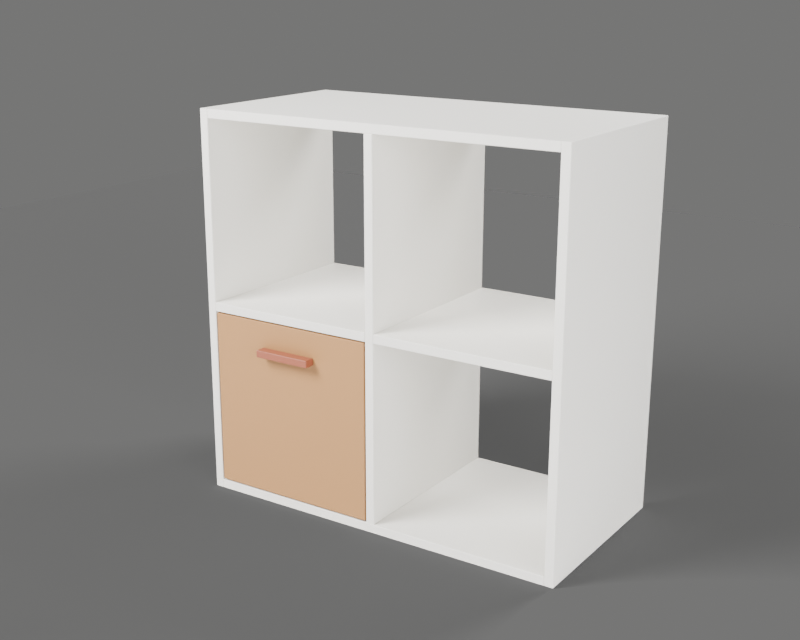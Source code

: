 # Source: model.blend  (saved by Blender 4.2.68; exported with 4.5.12 LTS)
import bpy
from mathutils import Matrix  # noqa: F401  (used for matrix-valued properties, if any)

bpy.ops.wm.read_factory_settings(use_empty=True)
scene = bpy.context.scene
scene.name = 'Scene'

# ---- collections
col_cube_shelf_drawer_insert = bpy.data.collections.new('cube_shelf_drawer_insert'); scene.collection.children.link(col_cube_shelf_drawer_insert)
col_interaction_frames = bpy.data.collections.new('interaction_frames'); scene.collection.children.link(col_interaction_frames)
col_studio = bpy.data.collections.new('studio'); scene.collection.children.link(col_studio)

# ---- materials (node trees are filled in below, after node groups)
mat_white = bpy.data.materials.new('white')
mat_white.diffuse_color = (0.84, 0.82, 0.77, 1.0)
mat_pine = bpy.data.materials.new('pine')
mat_pine.diffuse_color = (0.4, 0.205, 0.075, 1.0)
mat_accent = bpy.data.materials.new('accent')
mat_accent.diffuse_color = (0.3, 0.085, 0.042, 1.0)

# ---- material node trees
mat_white.use_nodes = True; mat_white.node_tree.nodes.clear()
_N = mat_white.node_tree.nodes; _L = mat_white.node_tree.links
n0 = _N.new('ShaderNodeBsdfPrincipled'); n0.name = 'Principled BSDF'; n0.location = (10, 300)
n0.inputs[0].default_value = (0.84, 0.82, 0.77, 1.0)
n0.inputs[2].default_value = 0.55
n1 = _N.new('ShaderNodeOutputMaterial'); n1.name = 'Material Output'; n1.location = (300, 300)
_L.new(n0.outputs[0], n1.inputs[0])
n1.is_active_output = True
mat_pine.use_nodes = True; mat_pine.node_tree.nodes.clear()
_N = mat_pine.node_tree.nodes; _L = mat_pine.node_tree.links
n0 = _N.new('ShaderNodeBsdfPrincipled'); n0.name = 'Principled BSDF'; n0.location = (10, 300)
n0.inputs[0].default_value = (0.4, 0.205, 0.075, 1.0)
n0.inputs[2].default_value = 0.62
n1 = _N.new('ShaderNodeOutputMaterial'); n1.name = 'Material Output'; n1.location = (300, 300)
_L.new(n0.outputs[0], n1.inputs[0])
n1.is_active_output = True
mat_accent.use_nodes = True; mat_accent.node_tree.nodes.clear()
_N = mat_accent.node_tree.nodes; _L = mat_accent.node_tree.links
n0 = _N.new('ShaderNodeBsdfPrincipled'); n0.name = 'Principled BSDF'; n0.location = (10, 300)
n0.inputs[0].default_value = (0.3, 0.085, 0.042, 1.0)
n0.inputs[2].default_value = 0.42
n1 = _N.new('ShaderNodeOutputMaterial'); n1.name = 'Material Output'; n1.location = (300, 300)
_L.new(n0.outputs[0], n1.inputs[0])
n1.is_active_output = True

# ---- world
world_studio = bpy.data.worlds.new('studio'); scene.world = world_studio
world_studio.use_nodes = True; world_studio.node_tree.nodes.clear()
_N = world_studio.node_tree.nodes; _L = world_studio.node_tree.links
n0 = _N.new('ShaderNodeBackground'); n0.name = 'Background'; n0.location = (10, 300)
n0.inputs[0].default_value = (0.75, 0.75, 0.74, 1.0)
n0.inputs[1].default_value = 0.45
n1 = _N.new('ShaderNodeOutputWorld'); n1.name = 'World Output'; n1.location = (300, 300)
_L.new(n0.outputs[0], n1.inputs[0])
n1.is_active_output = True

# ---- cameras
cam_camera = bpy.data.cameras.new('camera')
cam_camera.clip_end = 77.0
cam_camera.lens = 55.0
cam_camera.shift_x = 0.0079
cam_camera.shift_y = 0.009296

# ---- lights
light_key = bpy.data.lights.new('key', 'AREA')
light_key.energy = 249.0
light_key.shape = 'DISK'
light_key.size = 1.232
light_fill = bpy.data.lights.new('fill', 'AREA')
light_fill.energy = 77.08
light_fill.shape = 'DISK'
light_fill.size = 1.54
light_rim = bpy.data.lights.new('rim', 'AREA')
light_rim.energy = 118.6
light_rim.shape = 'DISK'
light_rim.size = 0.924

# ---- meshes
me_cube_shelf_drawer_insert_body = bpy.data.meshes.new('cube_shelf_drawer_insert_body')
me_cube_shelf_drawer_insert_body.from_pydata([(-0.384, -0.194, 0.0), (-0.384, -0.195, 0.001), (-0.385, -0.194, 0.001), (-0.384, -0.195, 0.769), (-0.384, -0.194, 0.77), (-0.385, -0.194, 0.769), (-0.384, 0.194, 0.0), (-0.385, 0.194, 0.001), (-0.384, 0.195, 0.001), (-0.384, 0.194, 0.77), (-0.384, 0.195, 0.769), (-0.385, 0.194, 0.769), (-0.368, -0.194, 0.0), (-0.367, -0.194, 0.001), (-0.368, -0.195, 0.001), (-0.368, -0.194, 0.77), (-0.368, -0.195, 0.769), (-0.367, -0.194, 0.769), (-0.368, 0.194, 0.0), (-0.368, 0.195, 0.001), (-0.367, 0.194, 0.001), (-0.368, 0.194, 0.77), (-0.367, 0.194, 0.769), (-0.368, 0.195, 0.769), (0.368, -0.194, 0.0), (0.368, -0.195, 0.001), (0.367, -0.194, 0.001), (0.368, -0.195, 0.769), (0.368, -0.194, 0.77), (0.367, -0.194, 0.769), (0.368, 0.194, 0.0), (0.367, 0.194, 0.001), (0.368, 0.195, 0.001), (0.368, 0.194, 0.77), (0.368, 0.195, 0.769), (0.367, 0.194, 0.769), (0.384, -0.194, 0.0), (0.385, -0.194, 0.001), (0.384, -0.195, 0.001), (0.384, -0.194, 0.77), (0.384, -0.195, 0.769), (0.385, -0.194, 0.769), (0.384, 0.194, 0.0), (0.384, 0.195, 0.001), (0.385, 0.194, 0.001), (0.384, 0.194, 0.77), (0.385, 0.194, 0.769), (0.384, 0.195, 0.769), (-0.366, -0.194, 0.752), (-0.366, -0.195, 0.753), (-0.367, -0.194, 0.753), (-0.366, -0.195, 0.769), (-0.366, -0.194, 0.77), (-0.367, -0.194, 0.769), (-0.366, 0.194, 0.752), (-0.367, 0.194, 0.753), (-0.366, 0.195, 0.753), (-0.366, 0.194, 0.77), (-0.366, 0.195, 0.769), (-0.367, 0.194, 0.769), (0.366, -0.194, 0.752), (0.367, -0.194, 0.753), (0.366, -0.195, 0.753), (0.366, -0.194, 0.77), (0.366, -0.195, 0.769), (0.367, -0.194, 0.769), (0.366, 0.194, 0.752), (0.366, 0.195, 0.753), (0.367, 0.194, 0.753), (0.366, 0.194, 0.77), (0.367, 0.194, 0.769), (0.366, 0.195, 0.769), (-0.366, -0.194, 0.0), (-0.366, -0.195, 0.001), (-0.367, -0.194, 0.001), (-0.366, -0.195, 0.017), (-0.366, -0.194, 0.018), (-0.367, -0.194, 0.017), (-0.366, 0.194, 0.0), (-0.367, 0.194, 0.001), (-0.366, 0.195, 0.001), (-0.366, 0.194, 0.018), (-0.366, 0.195, 0.017), (-0.367, 0.194, 0.017), (0.366, -0.194, 0.0), (0.367, -0.194, 0.001), (0.366, -0.195, 0.001), (0.366, -0.194, 0.018), (0.366, -0.195, 0.017), (0.367, -0.194, 0.017), (0.366, 0.194, 0.0), (0.366, 0.195, 0.001), (0.367, 0.194, 0.001), (0.366, 0.194, 0.018), (0.367, 0.194, 0.017), (0.366, 0.195, 0.017), (-0.008, -0.194, 0.018), (-0.008, -0.195, 0.019), (-0.009, -0.194, 0.019), (-0.008, -0.195, 0.751), (-0.008, -0.194, 0.752), (-0.009, -0.194, 0.751), (-0.008, 0.194, 0.018), (-0.009, 0.194, 0.019), (-0.008, 0.195, 0.019), (-0.008, 0.194, 0.752), (-0.008, 0.195, 0.751), (-0.009, 0.194, 0.751), (0.008, -0.194, 0.018), (0.009, -0.194, 0.019), (0.008, -0.195, 0.019), (0.008, -0.194, 0.752), (0.008, -0.195, 0.751), (0.009, -0.194, 0.751), (0.008, 0.194, 0.018), (0.008, 0.195, 0.019), (0.009, 0.194, 0.019), (0.008, 0.194, 0.752), (0.009, 0.194, 0.751), (0.008, 0.195, 0.751), (-0.366, -0.194, 0.376), (-0.366, -0.195, 0.377), (-0.367, -0.194, 0.377), (-0.366, -0.195, 0.393), (-0.366, -0.194, 0.394), (-0.367, -0.194, 0.393), (-0.366, 0.194, 0.376), (-0.367, 0.194, 0.377), (-0.366, 0.195, 0.377), (-0.366, 0.194, 0.394), (-0.366, 0.195, 0.393), (-0.367, 0.194, 0.393), (-0.01, -0.194, 0.376), (-0.009, -0.194, 0.377), (-0.01, -0.195, 0.377), (-0.01, -0.194, 0.394), (-0.01, -0.195, 0.393), (-0.009, -0.194, 0.393), (-0.01, 0.194, 0.376), (-0.01, 0.195, 0.377), (-0.009, 0.194, 0.377), (-0.01, 0.194, 0.394), (-0.009, 0.194, 0.393), (-0.01, 0.195, 0.393), (0.01, -0.194, 0.376), (0.01, -0.195, 0.377), (0.009, -0.194, 0.377), (0.01, -0.195, 0.393), (0.01, -0.194, 0.394), (0.009, -0.194, 0.393), (0.01, 0.194, 0.376), (0.009, 0.194, 0.377), (0.01, 0.195, 0.377), (0.01, 0.194, 0.394), (0.01, 0.195, 0.393), (0.009, 0.194, 0.393), (0.366, -0.194, 0.376), (0.367, -0.194, 0.377), (0.366, -0.195, 0.377), (0.366, -0.194, 0.394), (0.366, -0.195, 0.393), (0.367, -0.194, 0.393), (0.366, 0.194, 0.376), (0.366, 0.195, 0.377), (0.367, 0.194, 0.377), (0.366, 0.194, 0.394), (0.367, 0.194, 0.393), (0.366, 0.195, 0.393)], [], [(14, 16, 3, 1), (20, 22, 17, 13), (21, 9, 4, 15), (2, 5, 11, 7), (8, 10, 23, 19), (0, 1, 2), (3, 4, 5), (6, 7, 8), (9, 10, 11), (12, 13, 14), (15, 16, 17), (18, 19, 20), (21, 22, 23), (6, 0, 2, 7), (1, 3, 5, 2), (4, 9, 11, 5), (10, 8, 7, 11), (18, 6, 8, 19), (9, 21, 23, 10), (22, 20, 19, 23), (12, 18, 20, 13), (21, 15, 17, 22), (16, 14, 13, 17), (0, 12, 14, 1), (15, 4, 3, 16), (6, 18, 12, 0), (38, 40, 27, 25), (44, 46, 41, 37), (45, 33, 28, 39), (26, 29, 35, 31), (32, 34, 47, 43), (24, 25, 26), (27, 28, 29), (30, 31, 32), (33, 34, 35), (36, 37, 38), (39, 40, 41), (42, 43, 44), (45, 46, 47), (30, 24, 26, 31), (25, 27, 29, 26), (28, 33, 35, 29), (34, 32, 31, 35), (42, 30, 32, 43), (33, 45, 47, 34), (46, 44, 43, 47), (36, 42, 44, 37), (45, 39, 41, 46), (40, 38, 37, 41), (24, 36, 38, 25), (39, 28, 27, 40), (30, 42, 36, 24), (62, 64, 51, 49), (68, 70, 65, 61), (69, 57, 52, 63), (50, 53, 59, 55), (56, 58, 71, 67), (48, 49, 50), (51, 52, 53), (54, 55, 56), (57, 58, 59), (60, 61, 62), (63, 64, 65), (66, 67, 68), (69, 70, 71), (54, 48, 50, 55), (49, 51, 53, 50), (52, 57, 59, 53), (58, 56, 55, 59), (66, 54, 56, 67), (57, 69, 71, 58), (70, 68, 67, 71), (60, 66, 68, 61), (69, 63, 65, 70), (64, 62, 61, 65), (48, 60, 62, 49), (63, 52, 51, 64), (54, 66, 60, 48), (86, 88, 75, 73), (92, 94, 89, 85), (93, 81, 76, 87), (74, 77, 83, 79), (80, 82, 95, 91), (72, 73, 74), (75, 76, 77), (78, 79, 80), (81, 82, 83), (84, 85, 86), (87, 88, 89), (90, 91, 92), (93, 94, 95), (78, 72, 74, 79), (73, 75, 77, 74), (76, 81, 83, 77), (82, 80, 79, 83), (90, 78, 80, 91), (81, 93, 95, 82), (94, 92, 91, 95), (84, 90, 92, 85), (93, 87, 89, 94), (88, 86, 85, 89), (72, 84, 86, 73), (87, 76, 75, 88), (78, 90, 84, 72), (110, 112, 99, 97), (116, 118, 113, 109), (117, 105, 100, 111), (98, 101, 107, 103), (104, 106, 119, 115), (96, 97, 98), (99, 100, 101), (102, 103, 104), (105, 106, 107), (108, 109, 110), (111, 112, 113), (114, 115, 116), (117, 118, 119), (102, 96, 98, 103), (97, 99, 101, 98), (100, 105, 107, 101), (106, 104, 103, 107), (114, 102, 104, 115), (105, 117, 119, 106), (118, 116, 115, 119), (108, 114, 116, 109), (117, 111, 113, 118), (112, 110, 109, 113), (96, 108, 110, 97), (111, 100, 99, 112), (102, 114, 108, 96), (134, 136, 123, 121), (140, 142, 137, 133), (141, 129, 124, 135), (122, 125, 131, 127), (128, 130, 143, 139), (120, 121, 122), (123, 124, 125), (126, 127, 128), (129, 130, 131), (132, 133, 134), (135, 136, 137), (138, 139, 140), (141, 142, 143), (126, 120, 122, 127), (121, 123, 125, 122), (124, 129, 131, 125), (130, 128, 127, 131), (138, 126, 128, 139), (129, 141, 143, 130), (142, 140, 139, 143), (132, 138, 140, 133), (141, 135, 137, 142), (136, 134, 133, 137), (120, 132, 134, 121), (135, 124, 123, 136), (126, 138, 132, 120), (158, 160, 147, 145), (164, 166, 161, 157), (165, 153, 148, 159), (146, 149, 155, 151), (152, 154, 167, 163), (144, 145, 146), (147, 148, 149), (150, 151, 152), (153, 154, 155), (156, 157, 158), (159, 160, 161), (162, 163, 164), (165, 166, 167), (150, 144, 146, 151), (145, 147, 149, 146), (148, 153, 155, 149), (154, 152, 151, 155), (162, 150, 152, 163), (153, 165, 167, 154), (166, 164, 163, 167), (156, 162, 164, 157), (165, 159, 161, 166), (160, 158, 157, 161), (144, 156, 158, 145), (159, 148, 147, 160), (150, 162, 156, 144)])
me_cube_shelf_drawer_insert_body.materials.append(mat_white)
me_cube_shelf_drawer_insert_body.update()
me_cube_shelf_drawer_insert_drawer = bpy.data.meshes.new('cube_shelf_drawer_insert_drawer')
me_cube_shelf_drawer_insert_drawer.from_pydata([(-0.175, -0.017, 0.003), (-0.175, -0.018, 0.004), (-0.176, -0.017, 0.004), (-0.175, -0.018, 0.354), (-0.175, -0.017, 0.355), (-0.176, -0.017, 0.354), (-0.175, -0.001, 0.003), (-0.176, -0.001, 0.004), (-0.175, 7.451e-09, 0.004), (-0.175, -0.001, 0.355), (-0.175, 7.451e-09, 0.354), (-0.176, -0.001, 0.354), (0.175, -0.017, 0.003), (0.176, -0.017, 0.004), (0.175, -0.018, 0.004), (0.175, -0.017, 0.355), (0.175, -0.018, 0.354), (0.176, -0.017, 0.354), (0.175, -0.001, 0.003), (0.175, 7.451e-09, 0.004), (0.176, -0.001, 0.004), (0.175, -0.001, 0.355), (0.176, -0.001, 0.354), (0.175, 7.451e-09, 0.354), (-0.165, 0.001, 0.012), (-0.165, 0.0, 0.013), (-0.166, 0.001, 0.013), (-0.165, 0.0, 0.329), (-0.165, 0.001, 0.33), (-0.166, 0.001, 0.329), (-0.165, 0.359, 0.012), (-0.166, 0.359, 0.013), (-0.165, 0.36, 0.013), (-0.165, 0.359, 0.33), (-0.165, 0.36, 0.329), (-0.166, 0.359, 0.329), (-0.155, 0.001, 0.012), (-0.154, 0.001, 0.013), (-0.155, 0.0, 0.013), (-0.155, 0.001, 0.33), (-0.155, 0.0, 0.329), (-0.154, 0.001, 0.329), (-0.155, 0.359, 0.012), (-0.155, 0.36, 0.013), (-0.154, 0.359, 0.013), (-0.155, 0.359, 0.33), (-0.154, 0.359, 0.329), (-0.155, 0.36, 0.329), (0.155, 0.001, 0.012), (0.155, 0.0, 0.013), (0.154, 0.001, 0.013), (0.155, 0.0, 0.329), (0.155, 0.001, 0.33), (0.154, 0.001, 0.329), (0.155, 0.359, 0.012), (0.154, 0.359, 0.013), (0.155, 0.36, 0.013), (0.155, 0.359, 0.33), (0.155, 0.36, 0.329), (0.154, 0.359, 0.329), (0.165, 0.001, 0.012), (0.166, 0.001, 0.013), (0.165, 0.0, 0.013), (0.165, 0.001, 0.33), (0.165, 0.0, 0.329), (0.166, 0.001, 0.329), (0.165, 0.359, 0.012), (0.165, 0.36, 0.013), (0.166, 0.359, 0.013), (0.165, 0.359, 0.33), (0.166, 0.359, 0.329), (0.165, 0.36, 0.329), (-0.153, 0.349, 0.012), (-0.153, 0.348, 0.013), (-0.154, 0.349, 0.013), (-0.153, 0.348, 0.329), (-0.153, 0.349, 0.33), (-0.154, 0.349, 0.329), (-0.153, 0.359, 0.012), (-0.154, 0.359, 0.013), (-0.153, 0.36, 0.013), (-0.153, 0.359, 0.33), (-0.153, 0.36, 0.329), (-0.154, 0.359, 0.329), (0.153, 0.349, 0.012), (0.154, 0.349, 0.013), (0.153, 0.348, 0.013), (0.153, 0.349, 0.33), (0.153, 0.348, 0.329), (0.154, 0.349, 0.329), (0.153, 0.359, 0.012), (0.153, 0.36, 0.013), (0.154, 0.359, 0.013), (0.153, 0.359, 0.33), (0.154, 0.359, 0.329), (0.153, 0.36, 0.329), (-0.153, 0.001, 0.012), (-0.153, 0.0, 0.013), (-0.154, 0.001, 0.013), (-0.153, 0.0, 0.019), (-0.153, 0.001, 0.02), (-0.154, 0.001, 0.019), (-0.153, 0.347, 0.012), (-0.154, 0.347, 0.013), (-0.153, 0.348, 0.013), (-0.153, 0.347, 0.02), (-0.153, 0.348, 0.019), (-0.154, 0.347, 0.019), (0.153, 0.001, 0.012), (0.154, 0.001, 0.013), (0.153, 0.0, 0.013), (0.153, 0.001, 0.02), (0.153, 0.0, 0.019), (0.154, 0.001, 0.019), (0.153, 0.347, 0.012), (0.153, 0.348, 0.013), (0.154, 0.347, 0.013), (0.153, 0.347, 0.02), (0.154, 0.347, 0.019), (0.153, 0.348, 0.019), (-0.059, -0.039, 0.291), (-0.059, -0.04, 0.292), (-0.06, -0.039, 0.292), (-0.059, -0.04, 0.304), (-0.059, -0.039, 0.305), (-0.06, -0.039, 0.304), (-0.059, -0.019, 0.291), (-0.06, -0.019, 0.292), (-0.059, -0.018, 0.292), (-0.059, -0.019, 0.305), (-0.059, -0.018, 0.304), (-0.06, -0.019, 0.304), (0.059, -0.039, 0.291), (0.06, -0.039, 0.292), (0.059, -0.04, 0.292), (0.059, -0.039, 0.305), (0.059, -0.04, 0.304), (0.06, -0.039, 0.304), (0.059, -0.019, 0.291), (0.059, -0.018, 0.292), (0.06, -0.019, 0.292), (0.059, -0.019, 0.305), (0.06, -0.019, 0.304), (0.059, -0.018, 0.304)], [], [(14, 16, 3, 1), (20, 22, 17, 13), (21, 9, 4, 15), (2, 5, 11, 7), (8, 10, 23, 19), (0, 1, 2), (3, 4, 5), (6, 7, 8), (9, 10, 11), (12, 13, 14), (15, 16, 17), (18, 19, 20), (21, 22, 23), (6, 0, 2, 7), (1, 3, 5, 2), (4, 9, 11, 5), (10, 8, 7, 11), (18, 6, 8, 19), (9, 21, 23, 10), (22, 20, 19, 23), (12, 18, 20, 13), (21, 15, 17, 22), (16, 14, 13, 17), (0, 12, 14, 1), (15, 4, 3, 16), (6, 18, 12, 0), (38, 40, 27, 25), (44, 46, 41, 37), (45, 33, 28, 39), (26, 29, 35, 31), (32, 34, 47, 43), (24, 25, 26), (27, 28, 29), (30, 31, 32), (33, 34, 35), (36, 37, 38), (39, 40, 41), (42, 43, 44), (45, 46, 47), (30, 24, 26, 31), (25, 27, 29, 26), (28, 33, 35, 29), (34, 32, 31, 35), (42, 30, 32, 43), (33, 45, 47, 34), (46, 44, 43, 47), (36, 42, 44, 37), (45, 39, 41, 46), (40, 38, 37, 41), (24, 36, 38, 25), (39, 28, 27, 40), (30, 42, 36, 24), (62, 64, 51, 49), (68, 70, 65, 61), (69, 57, 52, 63), (50, 53, 59, 55), (56, 58, 71, 67), (48, 49, 50), (51, 52, 53), (54, 55, 56), (57, 58, 59), (60, 61, 62), (63, 64, 65), (66, 67, 68), (69, 70, 71), (54, 48, 50, 55), (49, 51, 53, 50), (52, 57, 59, 53), (58, 56, 55, 59), (66, 54, 56, 67), (57, 69, 71, 58), (70, 68, 67, 71), (60, 66, 68, 61), (69, 63, 65, 70), (64, 62, 61, 65), (48, 60, 62, 49), (63, 52, 51, 64), (54, 66, 60, 48), (86, 88, 75, 73), (92, 94, 89, 85), (93, 81, 76, 87), (74, 77, 83, 79), (80, 82, 95, 91), (72, 73, 74), (75, 76, 77), (78, 79, 80), (81, 82, 83), (84, 85, 86), (87, 88, 89), (90, 91, 92), (93, 94, 95), (78, 72, 74, 79), (73, 75, 77, 74), (76, 81, 83, 77), (82, 80, 79, 83), (90, 78, 80, 91), (81, 93, 95, 82), (94, 92, 91, 95), (84, 90, 92, 85), (93, 87, 89, 94), (88, 86, 85, 89), (72, 84, 86, 73), (87, 76, 75, 88), (78, 90, 84, 72), (110, 112, 99, 97), (116, 118, 113, 109), (117, 105, 100, 111), (98, 101, 107, 103), (104, 106, 119, 115), (96, 97, 98), (99, 100, 101), (102, 103, 104), (105, 106, 107), (108, 109, 110), (111, 112, 113), (114, 115, 116), (117, 118, 119), (102, 96, 98, 103), (97, 99, 101, 98), (100, 105, 107, 101), (106, 104, 103, 107), (114, 102, 104, 115), (105, 117, 119, 106), (118, 116, 115, 119), (108, 114, 116, 109), (117, 111, 113, 118), (112, 110, 109, 113), (96, 108, 110, 97), (111, 100, 99, 112), (102, 114, 108, 96), (134, 136, 123, 121), (140, 142, 137, 133), (141, 129, 124, 135), (122, 125, 131, 127), (128, 130, 143, 139), (120, 121, 122), (123, 124, 125), (126, 127, 128), (129, 130, 131), (132, 133, 134), (135, 136, 137), (138, 139, 140), (141, 142, 143), (126, 120, 122, 127), (121, 123, 125, 122), (124, 129, 131, 125), (130, 128, 127, 131), (138, 126, 128, 139), (129, 141, 143, 130), (142, 140, 139, 143), (132, 138, 140, 133), (141, 135, 137, 142), (136, 134, 133, 137), (120, 132, 134, 121), (135, 124, 123, 136), (126, 138, 132, 120)])
me_cube_shelf_drawer_insert_drawer.polygons.foreach_set('material_index', [0, 0, 0, 0, 0, 0, 0, 0, 0, 0, 0, 0, 0, 0, 0, 0, 0, 0, 0, 0, 0, 0, 0, 0, 0, 0, 1, 1, 1, 1, 1, 1, 1, 1, 1, 1, 1, 1, 1, 1, 1, 1, 1, 1, 1, 1, 1, 1, 1, 1, 1, 1, 1, 1, 1, 1, 1, 1, 1, 1, 1, 1, 1, 1, 1, 1, 1, 1, 1, 1, 1, 1, 1, 1, 1, 1, 1, 1, 1, 1, 1, 1, 1, 1, 1, 1, 1, 1, 1, 1, 1, 1, 1, 1, 1, 1, 1, 1, 1, 1, 1, 1, 1, 1, 1, 1, 1, 1, 1, 1, 1, 1, 1, 1, 1, 1, 1, 1, 1, 1, 1, 1, 1, 1, 1, 1, 1, 1, 1, 1, 2, 2, 2, 2, 2, 2, 2, 2, 2, 2, 2, 2, 2, 2, 2, 2, 2, 2, 2, 2, 2, 2, 2, 2, 2, 2])
me_cube_shelf_drawer_insert_drawer.materials.append(mat_pine)
me_cube_shelf_drawer_insert_drawer.materials.append(mat_white)
me_cube_shelf_drawer_insert_drawer.materials.append(mat_accent)
me_cube_shelf_drawer_insert_drawer.update()
me_plane = bpy.data.meshes.new('Plane')
me_plane.from_pydata([(-0.5, -0.5, 0.0), (0.5, -0.5, 0.0), (-0.5, 0.5, 0.0), (0.5, 0.5, 0.0)], [], [(0, 1, 3, 2)])
_uv = me_plane.uv_layers.new(name='UVMap')
_uv.uv.foreach_set('vector', [0.0, 0.0, 1.0, 0.0, 1.0, 1.0, 0.0, 1.0])
me_plane.update()

# ---- objects
ob_cube_shelf_drawer_insert_body = bpy.data.objects.new('cube_shelf_drawer_insert_body', me_cube_shelf_drawer_insert_body)
ob_cube_shelf_drawer_insert_drawer = bpy.data.objects.new('cube_shelf_drawer_insert_drawer', me_cube_shelf_drawer_insert_drawer)
ob_cube_shelf_drawer_insert_drawer_grip = bpy.data.objects.new('cube_shelf_drawer_insert_drawer_grip', None)
ob_cube_shelf_drawer_insert_drawer_volume = bpy.data.objects.new('cube_shelf_drawer_insert_drawer_volume', None)
ob_cube_shelf_drawer_insert_middle_left_shelf_surface = bpy.data.objects.new('cube_shelf_drawer_insert_middle_left_shelf_surface', None)
ob_cube_shelf_drawer_insert_middle_right_shelf_surface = bpy.data.objects.new('cube_shelf_drawer_insert_middle_right_shelf_surface', None)
ob_cube_shelf_drawer_insert_top_surface = bpy.data.objects.new('cube_shelf_drawer_insert_top_surface', None)
ob_shadow_catcher = bpy.data.objects.new('shadow_catcher', me_plane)
ob_key = bpy.data.objects.new('key', light_key)
ob_fill = bpy.data.objects.new('fill', light_fill)
ob_rim = bpy.data.objects.new('rim', light_rim)
ob_camera = bpy.data.objects.new('camera', cam_camera)

# ---- transforms, parenting, visibility, modifiers, constraints
ob_cube_shelf_drawer_insert_body.location = (0.0, 0.0, 0.0)
ob_cube_shelf_drawer_insert_drawer.parent = ob_cube_shelf_drawer_insert_body
ob_cube_shelf_drawer_insert_drawer.location = (-0.188, -0.177, 0.018)
ob_cube_shelf_drawer_insert_drawer_grip.parent = ob_cube_shelf_drawer_insert_drawer
ob_cube_shelf_drawer_insert_drawer_grip.location = (0.0, -0.029, 0.298)
ob_cube_shelf_drawer_insert_drawer_grip.empty_display_type = 'ARROWS'
ob_cube_shelf_drawer_insert_drawer_grip.empty_display_size = 0.06
ob_cube_shelf_drawer_insert_drawer_volume.parent = ob_cube_shelf_drawer_insert_drawer
ob_cube_shelf_drawer_insert_drawer_volume.location = (0.0, 0.174, 0.175)
ob_cube_shelf_drawer_insert_drawer_volume.empty_display_type = 'ARROWS'
ob_cube_shelf_drawer_insert_drawer_volume.empty_display_size = 0.06
ob_cube_shelf_drawer_insert_middle_left_shelf_surface.parent = ob_cube_shelf_drawer_insert_body
ob_cube_shelf_drawer_insert_middle_left_shelf_surface.location = (-0.188, 0.0, 0.394)
ob_cube_shelf_drawer_insert_middle_left_shelf_surface.empty_display_type = 'ARROWS'
ob_cube_shelf_drawer_insert_middle_left_shelf_surface.empty_display_size = 0.06
ob_cube_shelf_drawer_insert_middle_right_shelf_surface.parent = ob_cube_shelf_drawer_insert_body
ob_cube_shelf_drawer_insert_middle_right_shelf_surface.location = (0.188, 0.0, 0.394)
ob_cube_shelf_drawer_insert_middle_right_shelf_surface.empty_display_type = 'ARROWS'
ob_cube_shelf_drawer_insert_middle_right_shelf_surface.empty_display_size = 0.06
ob_cube_shelf_drawer_insert_top_surface.parent = ob_cube_shelf_drawer_insert_body
ob_cube_shelf_drawer_insert_top_surface.location = (0.0, 0.0, 0.77)
ob_cube_shelf_drawer_insert_top_surface.empty_display_type = 'ARROWS'
ob_cube_shelf_drawer_insert_top_surface.empty_display_size = 0.06
ob_shadow_catcher.location = (0.0, -0.1154, -0.0005)
ob_shadow_catcher.scale = (6.16, 6.16, 1.0)
ob_shadow_catcher.is_shadow_catcher = True
ob_key.location = (-1.078, -1.655, 1.848)
ob_key.rotation_euler = (0.9094, 1.699e-09, -0.6107)
ob_fill.location = (1.694, -1.039, 0.847)
ob_fill.rotation_euler = (1.336, -4.599e-08, 1.071)
ob_rim.location = (0.616, 1.425, 2.079)
ob_rim.rotation_euler = (0.7748, 1.048e-07, 2.761)
ob_camera.location = (1.21, -1.909, 1.047)
ob_camera.rotation_euler = (1.274, 3.762e-08, 0.5934)

# ---- collection membership
col_cube_shelf_drawer_insert.objects.link(ob_cube_shelf_drawer_insert_body)
col_cube_shelf_drawer_insert.objects.link(ob_cube_shelf_drawer_insert_drawer)
col_interaction_frames.objects.link(ob_cube_shelf_drawer_insert_drawer_grip)
col_interaction_frames.objects.link(ob_cube_shelf_drawer_insert_drawer_volume)
col_interaction_frames.objects.link(ob_cube_shelf_drawer_insert_middle_left_shelf_surface)
col_interaction_frames.objects.link(ob_cube_shelf_drawer_insert_middle_right_shelf_surface)
col_interaction_frames.objects.link(ob_cube_shelf_drawer_insert_top_surface)
col_studio.objects.link(ob_shadow_catcher)
col_studio.objects.link(ob_key)
col_studio.objects.link(ob_fill)
col_studio.objects.link(ob_rim)
col_studio.objects.link(ob_camera)

# ---- scene / render settings (as saved in the file)
scene.camera = ob_camera
scene.frame_start = 1; scene.frame_end = 120; scene.frame_set(1)
scene.render.engine = 'CYCLES'
scene.render.resolution_x = 1200
scene.render.resolution_y = 960
scene.render.film_transparent = True
scene.cycles.samples = 24
scene.cycles.adaptive_threshold = 0.02
scene.cycles.max_bounces = 8
scene.cycles.transmission_bounces = 8
scene.view_settings.look = 'AgX - Punchy'
scene.view_settings.exposure = -0.1
bpy.context.view_layer.update()

